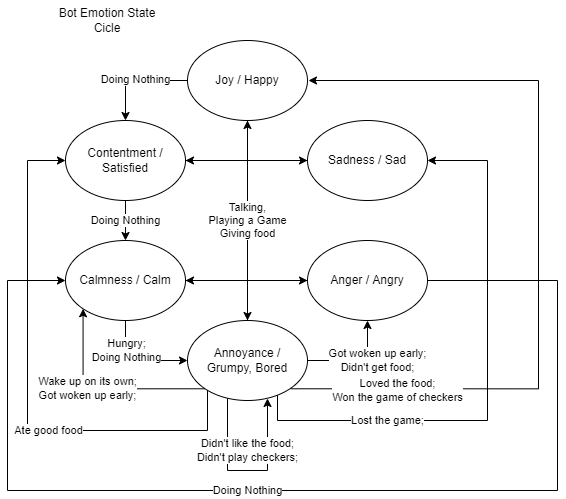

The diagram above was exported from draw.io. Its source (the exported page's mxGraphModel, read from the mxfile embedded in the PNG):
<mxGraphModel dx="1351" dy="604" grid="1" gridSize="10" guides="1" tooltips="1" connect="1" arrows="1" fold="1" page="1" pageScale="1" pageWidth="827" pageHeight="1169" math="0" shadow="0">
  <root>
    <mxCell id="0" />
    <mxCell id="1" parent="0" />
    <mxCell id="TkdpCQtACLtuPBMlN_t0-7" value="Bot Emotion State Cicle" style="text;html=1;strokeColor=none;fillColor=none;align=center;verticalAlign=middle;whiteSpace=wrap;rounded=0;" parent="1" vertex="1">
      <mxGeometry x="160" width="120" height="40" as="geometry" />
    </mxCell>
    <mxCell id="SgzHPQw7LRE2UVMPKUyv-38" style="edgeStyle=orthogonalEdgeStyle;rounded=0;orthogonalLoop=1;jettySize=auto;html=1;" edge="1" parent="1" source="SgzHPQw7LRE2UVMPKUyv-1" target="SgzHPQw7LRE2UVMPKUyv-5">
      <mxGeometry relative="1" as="geometry" />
    </mxCell>
    <mxCell id="SgzHPQw7LRE2UVMPKUyv-44" style="edgeStyle=orthogonalEdgeStyle;rounded=0;orthogonalLoop=1;jettySize=auto;html=1;entryX=0;entryY=0.5;entryDx=0;entryDy=0;" edge="1" parent="1" source="SgzHPQw7LRE2UVMPKUyv-1" target="SgzHPQw7LRE2UVMPKUyv-3">
      <mxGeometry relative="1" as="geometry">
        <Array as="points">
          <mxPoint x="238" y="360" />
        </Array>
      </mxGeometry>
    </mxCell>
    <mxCell id="SgzHPQw7LRE2UVMPKUyv-45" value="Hungry;&lt;br&gt;Doing Nothing" style="edgeLabel;html=1;align=center;verticalAlign=middle;resizable=0;points=[];" vertex="1" connectable="0" parent="SgzHPQw7LRE2UVMPKUyv-44">
      <mxGeometry x="0.0392" y="2" relative="1" as="geometry">
        <mxPoint x="-13" y="-8" as="offset" />
      </mxGeometry>
    </mxCell>
    <mxCell id="SgzHPQw7LRE2UVMPKUyv-1" value="Calmness / Calm" style="ellipse;whiteSpace=wrap;html=1;" vertex="1" parent="1">
      <mxGeometry x="178" y="240" width="120" height="80" as="geometry" />
    </mxCell>
    <mxCell id="SgzHPQw7LRE2UVMPKUyv-40" style="edgeStyle=orthogonalEdgeStyle;rounded=0;orthogonalLoop=1;jettySize=auto;html=1;" edge="1" parent="1" source="SgzHPQw7LRE2UVMPKUyv-2">
      <mxGeometry relative="1" as="geometry">
        <mxPoint x="420" y="160" as="targetPoint" />
      </mxGeometry>
    </mxCell>
    <mxCell id="SgzHPQw7LRE2UVMPKUyv-60" value="Doing Nothing" style="edgeStyle=orthogonalEdgeStyle;rounded=0;orthogonalLoop=1;jettySize=auto;html=1;entryX=0.5;entryY=0;entryDx=0;entryDy=0;" edge="1" parent="1" source="SgzHPQw7LRE2UVMPKUyv-2" target="SgzHPQw7LRE2UVMPKUyv-1">
      <mxGeometry relative="1" as="geometry" />
    </mxCell>
    <mxCell id="SgzHPQw7LRE2UVMPKUyv-2" value="&lt;span&gt;Contentment / Satisfied&lt;/span&gt;" style="ellipse;whiteSpace=wrap;html=1;" vertex="1" parent="1">
      <mxGeometry x="178" y="120" width="120" height="80" as="geometry" />
    </mxCell>
    <mxCell id="SgzHPQw7LRE2UVMPKUyv-42" style="edgeStyle=orthogonalEdgeStyle;rounded=0;orthogonalLoop=1;jettySize=auto;html=1;entryX=0.5;entryY=1;entryDx=0;entryDy=0;" edge="1" parent="1" source="SgzHPQw7LRE2UVMPKUyv-3" target="SgzHPQw7LRE2UVMPKUyv-6">
      <mxGeometry relative="1" as="geometry" />
    </mxCell>
    <mxCell id="SgzHPQw7LRE2UVMPKUyv-47" value="Got woken up early;&lt;br&gt;Didn't get food;" style="edgeStyle=orthogonalEdgeStyle;rounded=0;orthogonalLoop=1;jettySize=auto;html=1;entryX=0.5;entryY=1;entryDx=0;entryDy=0;" edge="1" parent="1">
      <mxGeometry x="0.2" y="-10" relative="1" as="geometry">
        <mxPoint x="420" y="360" as="sourcePoint" />
        <mxPoint x="480" y="320" as="targetPoint" />
        <Array as="points">
          <mxPoint x="480" y="360" />
        </Array>
        <mxPoint as="offset" />
      </mxGeometry>
    </mxCell>
    <mxCell id="SgzHPQw7LRE2UVMPKUyv-51" value="Ate good food" style="edgeStyle=orthogonalEdgeStyle;rounded=0;orthogonalLoop=1;jettySize=auto;html=1;entryX=0;entryY=0.5;entryDx=0;entryDy=0;" edge="1" parent="1" source="SgzHPQw7LRE2UVMPKUyv-3" target="SgzHPQw7LRE2UVMPKUyv-2">
      <mxGeometry x="-0.2473" relative="1" as="geometry">
        <Array as="points">
          <mxPoint x="320" y="430" />
          <mxPoint x="140" y="430" />
          <mxPoint x="140" y="160" />
        </Array>
        <mxPoint as="offset" />
      </mxGeometry>
    </mxCell>
    <mxCell id="SgzHPQw7LRE2UVMPKUyv-54" value="Loved the food;&lt;br&gt;Won the game of checkers" style="edgeStyle=orthogonalEdgeStyle;rounded=0;orthogonalLoop=1;jettySize=auto;html=1;exitX=1;exitY=1;exitDx=0;exitDy=0;entryX=1;entryY=0.5;entryDx=0;entryDy=0;" edge="1" parent="1">
      <mxGeometry x="-0.7288" y="-2" relative="1" as="geometry">
        <mxPoint x="403.42640687119274" y="388.2842712474617" as="sourcePoint" />
        <mxPoint x="421" y="79.99999999999989" as="targetPoint" />
        <Array as="points">
          <mxPoint x="651" y="388" />
          <mxPoint x="651" y="80" />
        </Array>
        <mxPoint as="offset" />
      </mxGeometry>
    </mxCell>
    <mxCell id="SgzHPQw7LRE2UVMPKUyv-55" value="Wake up on its own;&lt;br&gt;Got woken up early;" style="edgeStyle=orthogonalEdgeStyle;rounded=0;orthogonalLoop=1;jettySize=auto;html=1;exitX=0;exitY=1;exitDx=0;exitDy=0;entryX=0;entryY=1;entryDx=0;entryDy=0;" edge="1" parent="1" source="SgzHPQw7LRE2UVMPKUyv-3" target="SgzHPQw7LRE2UVMPKUyv-1">
      <mxGeometry x="0.1642" relative="1" as="geometry">
        <Array as="points">
          <mxPoint x="196" y="388" />
        </Array>
        <mxPoint as="offset" />
      </mxGeometry>
    </mxCell>
    <mxCell id="SgzHPQw7LRE2UVMPKUyv-56" value="Lost the game;" style="edgeStyle=orthogonalEdgeStyle;rounded=0;orthogonalLoop=1;jettySize=auto;html=1;entryX=1;entryY=0.5;entryDx=0;entryDy=0;" edge="1" parent="1" target="SgzHPQw7LRE2UVMPKUyv-4">
      <mxGeometry x="-0.5001" relative="1" as="geometry">
        <mxPoint x="390" y="390" as="sourcePoint" />
        <Array as="points">
          <mxPoint x="390" y="420" />
          <mxPoint x="600" y="420" />
          <mxPoint x="600" y="160" />
        </Array>
        <mxPoint as="offset" />
      </mxGeometry>
    </mxCell>
    <mxCell id="SgzHPQw7LRE2UVMPKUyv-3" value="Annoyance /&lt;br&gt;Grumpy, Bored" style="ellipse;whiteSpace=wrap;html=1;" vertex="1" parent="1">
      <mxGeometry x="300" y="320" width="120" height="80" as="geometry" />
    </mxCell>
    <mxCell id="SgzHPQw7LRE2UVMPKUyv-39" style="edgeStyle=orthogonalEdgeStyle;rounded=0;orthogonalLoop=1;jettySize=auto;html=1;entryX=1;entryY=0.5;entryDx=0;entryDy=0;" edge="1" parent="1" source="SgzHPQw7LRE2UVMPKUyv-4" target="SgzHPQw7LRE2UVMPKUyv-2">
      <mxGeometry relative="1" as="geometry" />
    </mxCell>
    <mxCell id="SgzHPQw7LRE2UVMPKUyv-4" value="&lt;span&gt;Sadness / Sad&lt;/span&gt;" style="ellipse;whiteSpace=wrap;html=1;" vertex="1" parent="1">
      <mxGeometry x="420" y="120" width="120" height="80" as="geometry" />
    </mxCell>
    <mxCell id="SgzHPQw7LRE2UVMPKUyv-37" style="edgeStyle=orthogonalEdgeStyle;rounded=0;orthogonalLoop=1;jettySize=auto;html=1;entryX=1;entryY=0.5;entryDx=0;entryDy=0;" edge="1" parent="1" source="SgzHPQw7LRE2UVMPKUyv-5" target="SgzHPQw7LRE2UVMPKUyv-1">
      <mxGeometry relative="1" as="geometry" />
    </mxCell>
    <mxCell id="SgzHPQw7LRE2UVMPKUyv-59" value="Doing Nothing" style="edgeStyle=orthogonalEdgeStyle;rounded=0;orthogonalLoop=1;jettySize=auto;html=1;entryX=0;entryY=0.5;entryDx=0;entryDy=0;" edge="1" parent="1" source="SgzHPQw7LRE2UVMPKUyv-5" target="SgzHPQw7LRE2UVMPKUyv-1">
      <mxGeometry x="0.1226" relative="1" as="geometry">
        <Array as="points">
          <mxPoint x="670" y="280" />
          <mxPoint x="670" y="490" />
          <mxPoint x="120" y="490" />
          <mxPoint x="120" y="280" />
        </Array>
        <mxPoint as="offset" />
      </mxGeometry>
    </mxCell>
    <mxCell id="SgzHPQw7LRE2UVMPKUyv-5" value="Anger / Angry&lt;span&gt;&lt;br&gt;&lt;/span&gt;" style="ellipse;whiteSpace=wrap;html=1;" vertex="1" parent="1">
      <mxGeometry x="420" y="240" width="120" height="80" as="geometry" />
    </mxCell>
    <mxCell id="SgzHPQw7LRE2UVMPKUyv-41" value="Talking,&lt;br&gt;Playing a Game&lt;br&gt;Giving food" style="edgeStyle=orthogonalEdgeStyle;rounded=0;orthogonalLoop=1;jettySize=auto;html=1;" edge="1" parent="1" source="SgzHPQw7LRE2UVMPKUyv-6" target="SgzHPQw7LRE2UVMPKUyv-3">
      <mxGeometry relative="1" as="geometry">
        <mxPoint as="offset" />
      </mxGeometry>
    </mxCell>
    <mxCell id="SgzHPQw7LRE2UVMPKUyv-61" style="edgeStyle=orthogonalEdgeStyle;rounded=0;orthogonalLoop=1;jettySize=auto;html=1;entryX=0.5;entryY=0;entryDx=0;entryDy=0;" edge="1" parent="1" source="SgzHPQw7LRE2UVMPKUyv-6" target="SgzHPQw7LRE2UVMPKUyv-2">
      <mxGeometry relative="1" as="geometry" />
    </mxCell>
    <mxCell id="SgzHPQw7LRE2UVMPKUyv-62" value="Doing Nothing" style="edgeLabel;html=1;align=center;verticalAlign=middle;resizable=0;points=[];" vertex="1" connectable="0" parent="SgzHPQw7LRE2UVMPKUyv-61">
      <mxGeometry x="0.0287" y="-1" relative="1" as="geometry">
        <mxPoint as="offset" />
      </mxGeometry>
    </mxCell>
    <mxCell id="SgzHPQw7LRE2UVMPKUyv-6" value="Joy / Happy" style="ellipse;whiteSpace=wrap;html=1;" vertex="1" parent="1">
      <mxGeometry x="300" y="40" width="120" height="80" as="geometry" />
    </mxCell>
    <mxCell id="SgzHPQw7LRE2UVMPKUyv-53" value="Didn't like the food;&lt;br&gt;Didn't play checkers;" style="edgeStyle=orthogonalEdgeStyle;rounded=0;orthogonalLoop=1;jettySize=auto;html=1;" edge="1" parent="1">
      <mxGeometry x="-0.435" y="20" relative="1" as="geometry">
        <mxPoint x="340" y="398" as="sourcePoint" />
        <mxPoint x="380" y="398" as="targetPoint" />
        <Array as="points">
          <mxPoint x="340" y="470" />
          <mxPoint x="380" y="470" />
        </Array>
        <mxPoint as="offset" />
      </mxGeometry>
    </mxCell>
  </root>
</mxGraphModel>